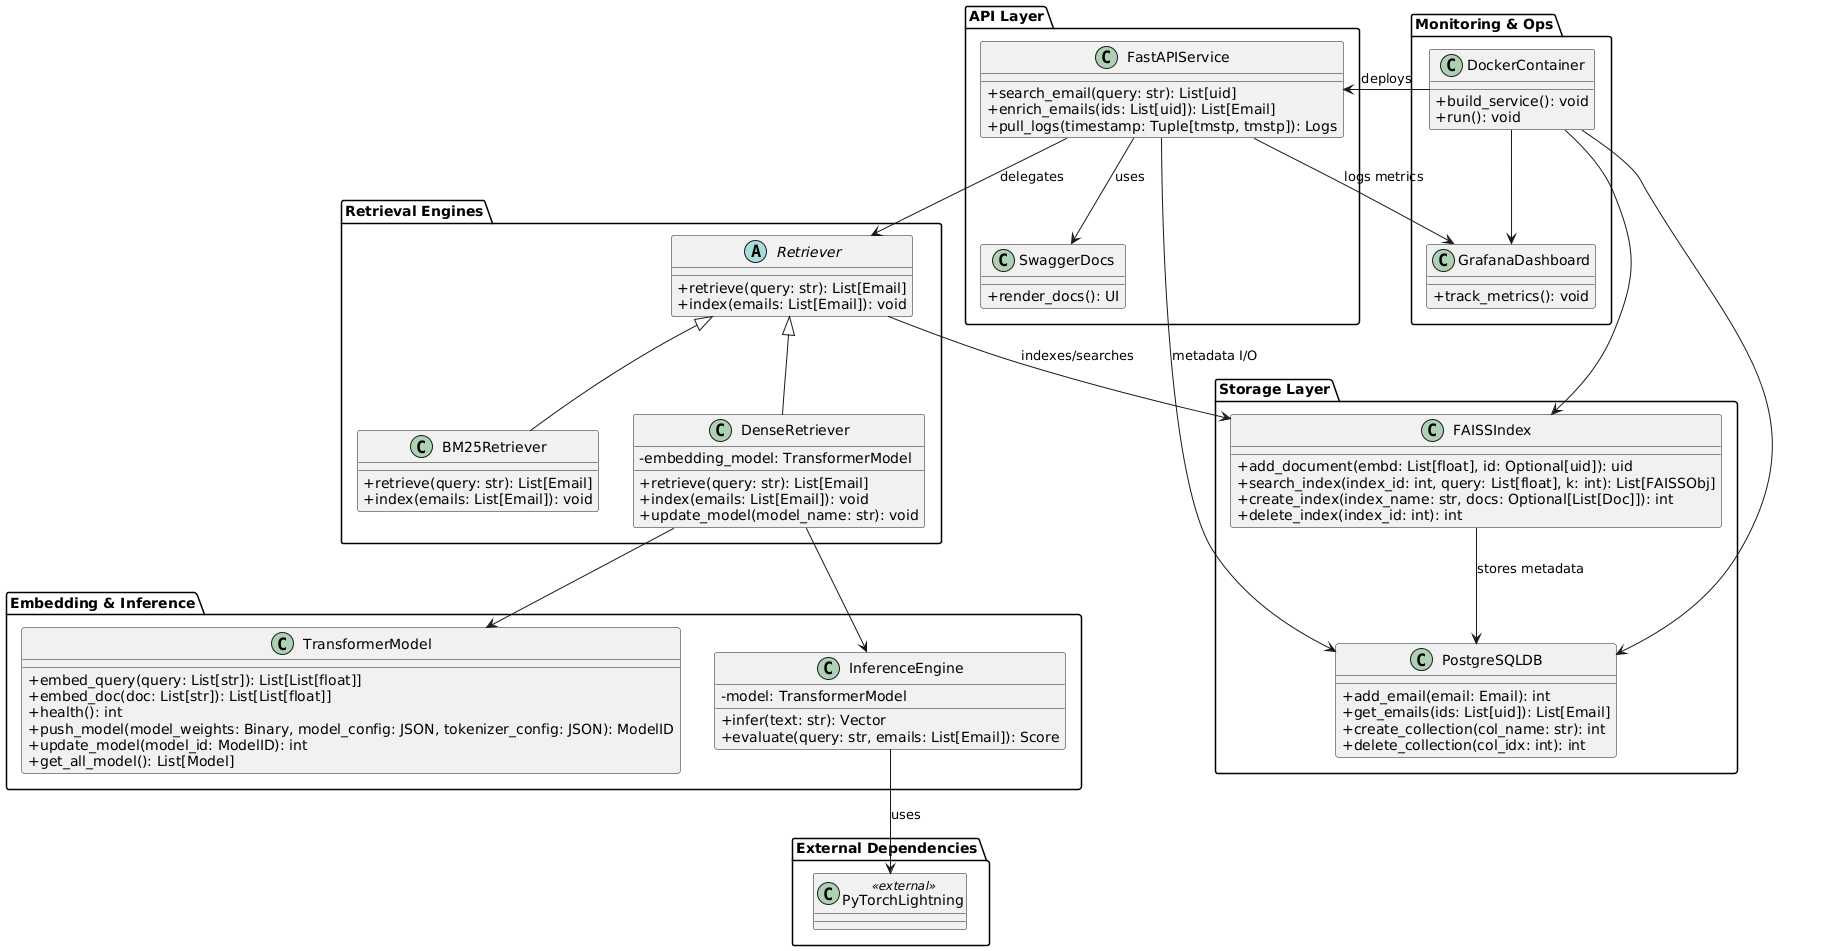

The diagram above was rendered by PlantUML. Its source (embedded in the PNG):
@startuml
skinparam componentStyle rectangle
skinparam classAttributeIconSize 0

package "API Layer" {
    class FastAPIService {
        +search_email(query: str): List[uid]
        +enrich_emails(ids: List[uid]): List[Email]
        +pull_logs(timestamp: Tuple[tmstp, tmstp]): Logs
    }

    class SwaggerDocs {
        +render_docs(): UI
    }

    FastAPIService --> SwaggerDocs : uses
}

package "Retrieval Engines" {
    abstract class Retriever {
        +retrieve(query: str): List[Email]
        +index(emails: List[Email]): void
    }

    class BM25Retriever {
        +retrieve(query: str): List[Email]
        +index(emails: List[Email]): void
    }

    class DenseRetriever {
        -embedding_model: TransformerModel
        +retrieve(query: str): List[Email]
        +index(emails: List[Email]): void
        +update_model(model_name: str): void
    }

    Retriever <|-- BM25Retriever
    Retriever <|-- DenseRetriever
}

package "Embedding & Inference" {
    class TransformerModel {
        +embed_query(query: List[str]): List[List[float]]
        +embed_doc(doc: List[str]): List[List[float]]
        +health(): int
        +push_model(model_weights: Binary, model_config: JSON, tokenizer_config: JSON): ModelID
        +update_model(model_id: ModelID): int
        +get_all_model(): List[Model]
    }

    class InferenceEngine {
        -model: TransformerModel
        +infer(text: str): Vector
        +evaluate(query: str, emails: List[Email]): Score
    }

    DenseRetriever --> TransformerModel
    DenseRetriever --> InferenceEngine
}

package "Storage Layer" {
    class FAISSIndex {
        +add_document(embd: List[float], id: Optional[uid]): uid
        +search_index(index_id: int, query: List[float], k: int): List[FAISSObj]
        +create_index(index_name: str, docs: Optional[List[Doc]]): int
        +delete_index(index_id: int): int
    }

    class PostgreSQLDB {
        +add_email(email: Email): int
        +get_emails(ids: List[uid]): List[Email]
        +create_collection(col_name: str): int
        +delete_collection(col_idx: int): int
    }

    FAISSIndex --> PostgreSQLDB : stores metadata
}

package "Monitoring & Ops" {
    class GrafanaDashboard {
        +track_metrics(): void
    }

    class DockerContainer {
        +build_service(): void
        +run(): void
    }
}

package "External Dependencies" {
    class PyTorchLightning <<external>>
}

' Associations
FastAPIService --> Retriever : delegates
Retriever --> FAISSIndex : indexes/searches
FastAPIService --> PostgreSQLDB : metadata I/O
InferenceEngine --> PyTorchLightning : uses
FastAPIService --> GrafanaDashboard : logs metrics
DockerContainer --> FastAPIService : deploys
DockerContainer --> PostgreSQLDB
DockerContainer --> FAISSIndex
DockerContainer --> GrafanaDashboard
@enduml